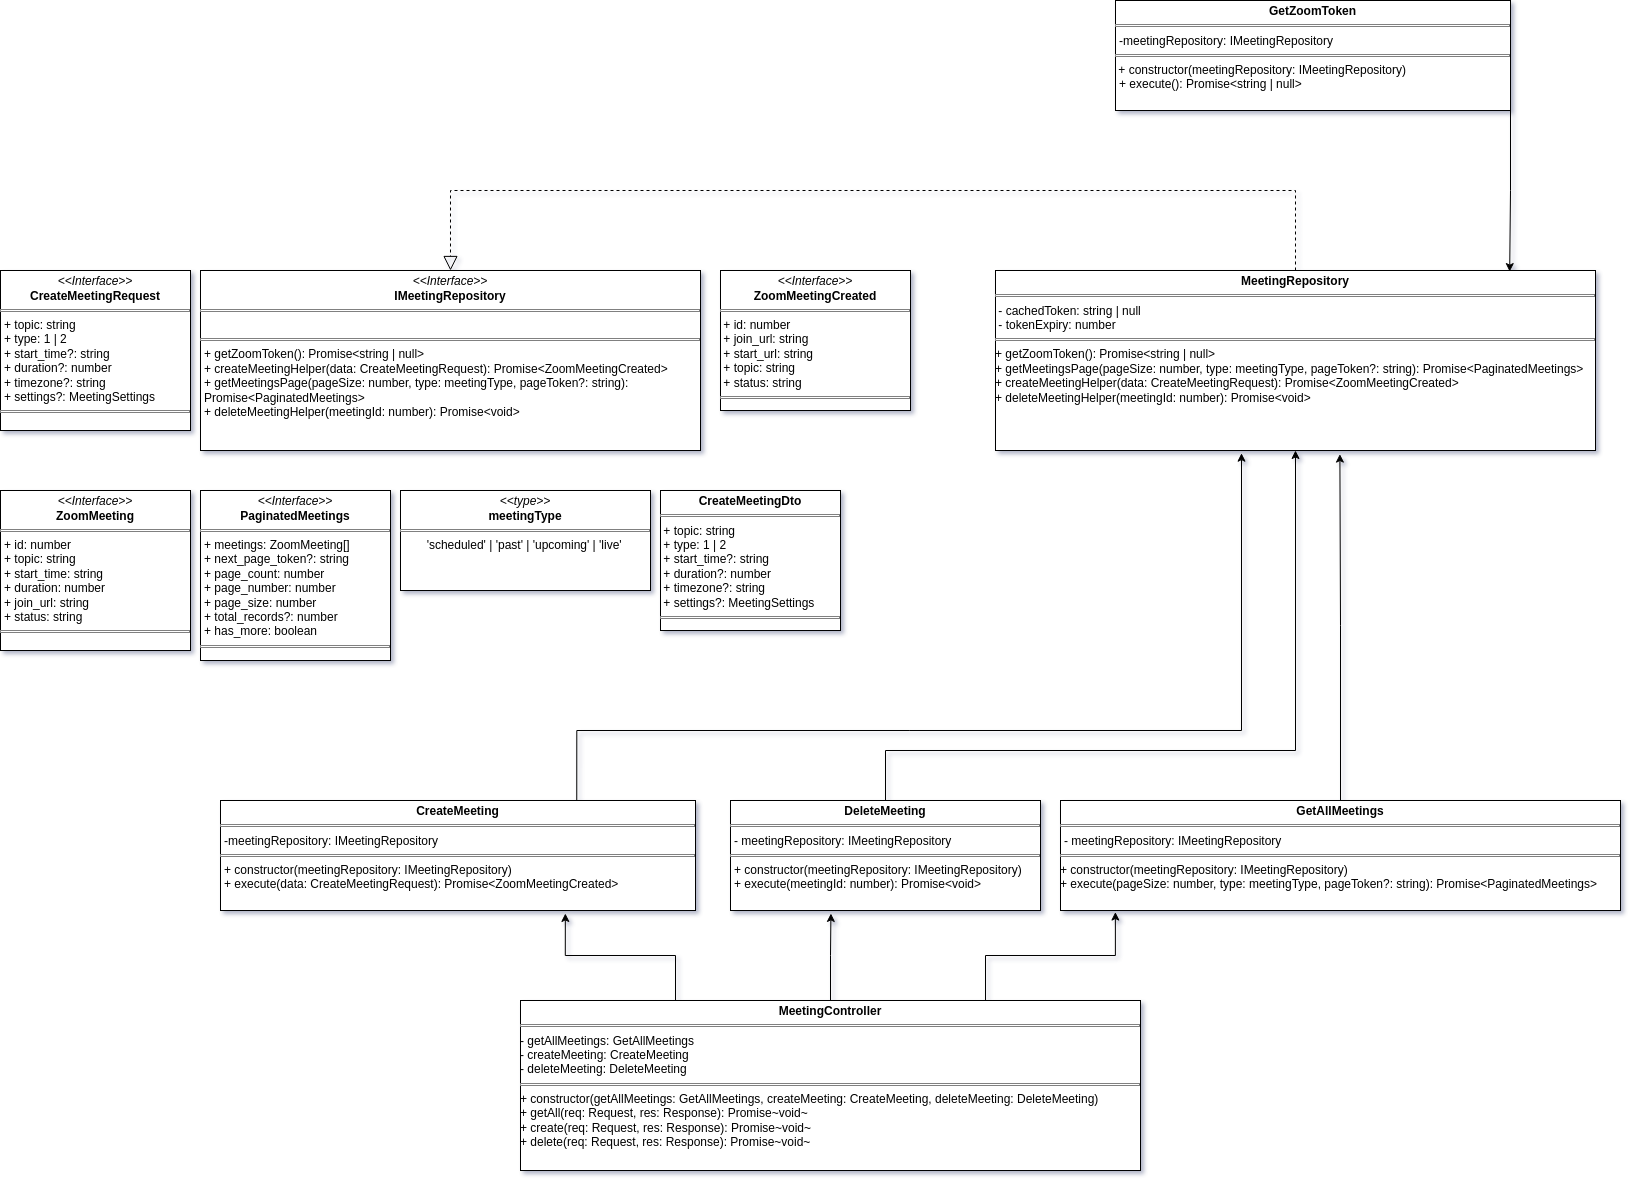

The diagram above was exported from draw.io. Its source (the exported page's mxGraphModel, read from the mxfile embedded in the PNG):
<mxGraphModel dx="2535" dy="2505" grid="1" gridSize="10" guides="1" tooltips="1" connect="1" arrows="1" fold="1" page="1" pageScale="1" pageWidth="850" pageHeight="1100" background="#ffffff" math="0" shadow="1">
  <root>
    <mxCell id="0" />
    <mxCell id="1" parent="0" />
    <mxCell id="sdwQOVNx_UXBfNSezz-v-10" parent="1" style="verticalAlign=top;align=left;overflow=fill;html=1;whiteSpace=wrap;labelBackgroundColor=none;" value="&lt;p style=&quot;margin:0px;margin-top:4px;text-align:center;&quot;&gt;&lt;i&gt;&amp;lt;&amp;lt;Interface&amp;gt;&amp;gt;&lt;/i&gt;&lt;br&gt;&lt;b&gt;CreateMeetingRequest&lt;/b&gt;&lt;/p&gt;&lt;hr size=&quot;1&quot; style=&quot;border-style:solid;&quot;&gt;&lt;p style=&quot;margin:0px;margin-left:4px;&quot;&gt;+ topic: string&lt;br&gt;+ type: 1 | 2&lt;/p&gt;&lt;p style=&quot;margin:0px;margin-left:4px;&quot;&gt;+ start_time?: string&lt;br&gt;+ duration?: number&lt;br&gt;+ timezone?: string&lt;br&gt;+ settings?: MeetingSettings&lt;/p&gt;&lt;hr size=&quot;1&quot; style=&quot;border-style:solid;&quot;&gt;&lt;p style=&quot;margin:0px;margin-left:4px;&quot;&gt;&lt;br&gt;&lt;/p&gt;" vertex="1">
      <mxGeometry height="160" width="190" x="80" y="160" as="geometry" />
    </mxCell>
    <mxCell id="sdwQOVNx_UXBfNSezz-v-11" parent="1" style="verticalAlign=top;align=left;overflow=fill;html=1;whiteSpace=wrap;labelBackgroundColor=none;" value="&lt;p style=&quot;margin:0px;margin-top:4px;text-align:center;&quot;&gt;&lt;i&gt;&amp;lt;&amp;lt;Interface&amp;gt;&amp;gt;&lt;/i&gt;&lt;br&gt;&lt;b&gt;IMeetingRepository&lt;/b&gt;&lt;/p&gt;&lt;hr size=&quot;1&quot; style=&quot;border-style:solid;&quot;&gt;&lt;br&gt;&lt;hr size=&quot;1&quot; style=&quot;border-style:solid;&quot;&gt;&lt;p style=&quot;margin:0px;margin-left:4px;&quot;&gt;+ getZoomToken(): Promise&amp;lt;string | null&amp;gt;&lt;br&gt;+ createMeetingHelper(data: CreateMeetingRequest): Promise&amp;lt;ZoomMeetingCreated&amp;gt;&lt;/p&gt;&lt;p style=&quot;margin:0px;margin-left:4px;&quot;&gt;+ getMeetingsPage(pageSize: number, type: meetingType, pageToken?: string): Promise&amp;lt;PaginatedMeetings&amp;gt;&lt;/p&gt;&lt;p style=&quot;margin:0px;margin-left:4px;&quot;&gt;+ deleteMeetingHelper(meetingId: number): Promise&amp;lt;void&amp;gt;&lt;/p&gt;" vertex="1">
      <mxGeometry height="180" width="500" x="280" y="160" as="geometry" />
    </mxCell>
    <mxCell id="sdwQOVNx_UXBfNSezz-v-12" parent="1" style="verticalAlign=top;align=left;overflow=fill;html=1;whiteSpace=wrap;labelBackgroundColor=none;" value="&lt;p style=&quot;margin:0px;margin-top:4px;text-align:center;&quot;&gt;&lt;i&gt;&amp;lt;&amp;lt;Interface&amp;gt;&amp;gt;&lt;/i&gt;&lt;br&gt;&lt;b&gt;ZoomMeetingCreated&lt;/b&gt;&lt;/p&gt;&lt;hr size=&quot;1&quot; style=&quot;border-style:solid;&quot;&gt;&amp;nbsp;+ id: number&lt;br&gt;&amp;nbsp;+ join_url: string&lt;br&gt;&amp;nbsp;+ start_url: string&lt;br&gt;&amp;nbsp;+ topic: string&lt;br&gt;&amp;nbsp;+ status: string&lt;hr size=&quot;1&quot; style=&quot;border-style:solid;&quot;&gt;&lt;p style=&quot;margin:0px;margin-left:4px;&quot;&gt;&lt;br&gt;&lt;/p&gt;" vertex="1">
      <mxGeometry height="140" width="190" x="800" y="160" as="geometry" />
    </mxCell>
    <mxCell id="sdwQOVNx_UXBfNSezz-v-13" parent="1" style="verticalAlign=top;align=left;overflow=fill;html=1;whiteSpace=wrap;labelBackgroundColor=none;" value="&lt;p style=&quot;margin:0px;margin-top:4px;text-align:center;&quot;&gt;&lt;i&gt;&amp;lt;&amp;lt;Interface&amp;gt;&amp;gt;&lt;/i&gt;&lt;br&gt;&lt;b&gt;ZoomMeeting&lt;/b&gt;&lt;/p&gt;&lt;hr size=&quot;1&quot; style=&quot;border-style:solid;&quot;&gt;&lt;p style=&quot;margin:0px;margin-left:4px;&quot;&gt;+ id: number&lt;br&gt;+ topic: string&lt;br&gt;+ start_time: string&lt;br&gt;+ duration: number&lt;br&gt;+ join_url: string&lt;br&gt;+ status: string&lt;/p&gt;&lt;hr size=&quot;1&quot; style=&quot;border-style:solid;&quot;&gt;&lt;p style=&quot;margin:0px;margin-left:4px;&quot;&gt;&lt;br&gt;&lt;/p&gt;" vertex="1">
      <mxGeometry height="160" width="190" x="80" y="380" as="geometry" />
    </mxCell>
    <mxCell id="sdwQOVNx_UXBfNSezz-v-14" parent="1" style="verticalAlign=top;align=left;overflow=fill;html=1;whiteSpace=wrap;labelBackgroundColor=none;" value="&lt;p style=&quot;margin:0px;margin-top:4px;text-align:center;&quot;&gt;&lt;i&gt;&amp;lt;&amp;lt;Interface&amp;gt;&amp;gt;&lt;/i&gt;&lt;br&gt;&lt;b&gt;PaginatedMeetings&lt;/b&gt;&lt;/p&gt;&lt;hr size=&quot;1&quot; style=&quot;border-style:solid;&quot;&gt;&lt;p style=&quot;margin:0px;margin-left:4px;&quot; align=&quot;left&quot;&gt;+ meetings: ZoomMeeting[]&lt;br&gt;+ next_page_token?: string&lt;br&gt;+ page_count: number&lt;br&gt;+ page_number: number&lt;br&gt;+ page_size: number&lt;br&gt;+ total_records?: number&lt;br&gt;+ has_more: boolean&lt;/p&gt;&lt;hr size=&quot;1&quot; style=&quot;border-style:solid;&quot;&gt;&lt;p style=&quot;margin:0px;margin-left:4px;&quot;&gt;&lt;br&gt;&lt;/p&gt;" vertex="1">
      <mxGeometry height="170" width="190" x="280" y="380" as="geometry" />
    </mxCell>
    <mxCell id="sdwQOVNx_UXBfNSezz-v-15" parent="1" style="verticalAlign=top;align=left;overflow=fill;html=1;whiteSpace=wrap;labelBackgroundColor=none;" value="&lt;p style=&quot;margin:0px;margin-top:4px;text-align:center;&quot;&gt;&lt;i&gt;&amp;lt;&amp;lt;type&amp;gt;&amp;gt;&lt;/i&gt;&lt;br&gt;&lt;b&gt;meetingType&lt;/b&gt;&lt;/p&gt;&lt;hr size=&quot;1&quot; style=&quot;border-style:solid;&quot;&gt;&lt;span style=&quot;white-space: pre;&quot;&gt;&#09;&lt;/span&gt;'scheduled' | 'past' | 'upcoming' | 'live'" vertex="1">
      <mxGeometry height="100" width="250" x="480" y="380" as="geometry" />
    </mxCell>
    <mxCell id="sdwQOVNx_UXBfNSezz-v-16" parent="1" style="verticalAlign=top;align=left;overflow=fill;html=1;whiteSpace=wrap;labelBackgroundColor=none;" value="&lt;p style=&quot;margin:0px;margin-top:4px;text-align:center;&quot;&gt;&lt;b&gt;CreateMeetingDto&lt;/b&gt;&lt;/p&gt;&lt;hr size=&quot;1&quot; style=&quot;border-style:solid;&quot;&gt;&amp;nbsp;+ topic: string&lt;br&gt;&amp;nbsp;+ type: 1 | 2&lt;br&gt;&amp;nbsp;+ start_time?: string&lt;br&gt;&amp;nbsp;+ duration?: number&lt;br&gt;&amp;nbsp;+ timezone?: string&lt;br&gt;&amp;nbsp;+ settings?: MeetingSettings&lt;hr size=&quot;1&quot; style=&quot;border-style:solid;&quot;&gt;" vertex="1">
      <mxGeometry height="140" width="180" x="740" y="380" as="geometry" />
    </mxCell>
    <mxCell id="sdwQOVNx_UXBfNSezz-v-17" parent="1" style="verticalAlign=top;align=left;overflow=fill;html=1;whiteSpace=wrap;labelBackgroundColor=none;" value="&lt;p style=&quot;margin:0px;margin-top:4px;text-align:center;&quot;&gt;&lt;b&gt;MeetingRepository&lt;/b&gt;&lt;/p&gt;&lt;hr size=&quot;1&quot; style=&quot;border-style:solid;&quot;&gt;&amp;nbsp;- cachedToken: string | null&lt;br&gt;&amp;nbsp;- tokenExpiry: number&lt;hr size=&quot;1&quot; style=&quot;border-style:solid;&quot;&gt;+ getZoomToken(): Promise&amp;lt;string | null&amp;gt;&lt;br&gt;+ getMeetingsPage(pageSize: number, type: meetingType, pageToken?: string): Promise&amp;lt;PaginatedMeetings&amp;gt;&lt;br&gt;+ createMeetingHelper(data: CreateMeetingRequest): Promise&amp;lt;ZoomMeetingCreated&amp;gt;&lt;br&gt;+ deleteMeetingHelper(meetingId: number): Promise&amp;lt;void&amp;gt;" vertex="1">
      <mxGeometry height="180" width="600" x="1075" y="160" as="geometry" />
    </mxCell>
    <mxCell id="YqMWFZ8XgKanz6mC1ueV-4" edge="1" parent="1" source="sdwQOVNx_UXBfNSezz-v-17" style="endArrow=block;dashed=1;endFill=0;endSize=12;html=1;rounded=0;exitX=0.5;exitY=0;exitDx=0;exitDy=0;entryX=0.5;entryY=0;entryDx=0;entryDy=0;labelBackgroundColor=none;fontColor=default;" target="sdwQOVNx_UXBfNSezz-v-11" value="">
      <mxGeometry relative="1" width="160" as="geometry">
        <Array as="points">
          <mxPoint x="1375" y="80" />
          <mxPoint x="940" y="80" />
          <mxPoint x="530" y="80" />
        </Array>
        <mxPoint x="980" y="190" as="sourcePoint" />
        <mxPoint x="1140" y="190" as="targetPoint" />
      </mxGeometry>
    </mxCell>
    <mxCell id="YqMWFZ8XgKanz6mC1ueV-5" parent="1" style="verticalAlign=top;align=left;overflow=fill;html=1;whiteSpace=wrap;labelBackgroundColor=none;" value="&lt;p style=&quot;margin:0px;margin-top:4px;text-align:center;&quot;&gt;&lt;b&gt;CreateMeeting&lt;/b&gt;&lt;/p&gt;&lt;hr size=&quot;1&quot; style=&quot;border-style:solid;&quot;&gt;&lt;p style=&quot;margin:0px;margin-left:4px;&quot;&gt;-meetingRepository: IMeetingRepository&lt;/p&gt;&lt;hr size=&quot;1&quot; style=&quot;border-style:solid;&quot;&gt;&lt;p style=&quot;margin:0px;margin-left:4px;&quot;&gt;+ constructor(meetingRepository: IMeetingRepository)&lt;br&gt;+ execute(data: CreateMeetingRequest): Promise&amp;lt;ZoomMeetingCreated&amp;gt;&lt;/p&gt;" vertex="1">
      <mxGeometry height="110" width="475" x="300" y="690" as="geometry" />
    </mxCell>
    <mxCell id="YqMWFZ8XgKanz6mC1ueV-14" edge="1" parent="1" source="YqMWFZ8XgKanz6mC1ueV-6" style="edgeStyle=orthogonalEdgeStyle;rounded=0;orthogonalLoop=1;jettySize=auto;html=1;entryX=0.5;entryY=1;entryDx=0;entryDy=0;labelBackgroundColor=none;fontColor=default;" target="sdwQOVNx_UXBfNSezz-v-17">
      <mxGeometry relative="1" as="geometry">
        <Array as="points">
          <mxPoint x="965" y="640" />
          <mxPoint x="1375" y="640" />
        </Array>
      </mxGeometry>
    </mxCell>
    <mxCell id="YqMWFZ8XgKanz6mC1ueV-6" parent="1" style="verticalAlign=top;align=left;overflow=fill;html=1;whiteSpace=wrap;labelBackgroundColor=none;" value="&lt;p style=&quot;margin:0px;margin-top:4px;text-align:center;&quot;&gt;&lt;b&gt;DeleteMeeting&lt;/b&gt;&lt;/p&gt;&lt;hr size=&quot;1&quot; style=&quot;border-style:solid;&quot;&gt;&lt;p style=&quot;margin:0px;margin-left:4px;&quot;&gt;- meetingRepository: IMeetingRepository&lt;/p&gt;&lt;hr size=&quot;1&quot; style=&quot;border-style:solid;&quot;&gt;&lt;p style=&quot;margin:0px;margin-left:4px;&quot;&gt;+ constructor(meetingRepository: IMeetingRepository)&lt;br&gt;+ execute(meetingId: number): Promise&amp;lt;void&amp;gt;&lt;/p&gt;" vertex="1">
      <mxGeometry height="110" width="310" x="810" y="690" as="geometry" />
    </mxCell>
    <mxCell id="YqMWFZ8XgKanz6mC1ueV-7" parent="1" style="verticalAlign=top;align=left;overflow=fill;html=1;whiteSpace=wrap;labelBackgroundColor=none;" value="&lt;p style=&quot;margin:0px;margin-top:4px;text-align:center;&quot;&gt;&lt;b&gt;GetAllMeetings&lt;/b&gt;&lt;/p&gt;&lt;hr size=&quot;1&quot; style=&quot;border-style:solid;&quot;&gt;&lt;p style=&quot;margin:0px;margin-left:4px;&quot;&gt;- meetingRepository: IMeetingRepository&lt;/p&gt;&lt;hr size=&quot;1&quot; style=&quot;border-style:solid;&quot;&gt;+ constructor(meetingRepository: IMeetingRepository)&lt;br&gt;+ execute(pageSize: number, type: meetingType, pageToken?: string): Promise&amp;lt;PaginatedMeetings&amp;gt;" vertex="1">
      <mxGeometry height="110" width="560" x="1140" y="690" as="geometry" />
    </mxCell>
    <mxCell id="YqMWFZ8XgKanz6mC1ueV-8" parent="1" style="verticalAlign=top;align=left;overflow=fill;html=1;whiteSpace=wrap;labelBackgroundColor=none;" value="&lt;p style=&quot;margin:0px;margin-top:4px;text-align:center;&quot;&gt;&lt;b&gt;GetZoomToken&lt;/b&gt;&lt;/p&gt;&lt;hr size=&quot;1&quot; style=&quot;border-style:solid;&quot;&gt;&lt;p style=&quot;margin:0px;margin-left:4px;&quot;&gt;-meetingRepository: IMeetingRepository&lt;/p&gt;&lt;hr size=&quot;1&quot; style=&quot;border-style:solid;&quot;&gt;&amp;nbsp;+ constructor(meetingRepository: IMeetingRepository)&lt;p style=&quot;margin:0px;margin-left:4px;&quot;&gt;+ execute(): Promise&amp;lt;string | null&amp;gt;&lt;/p&gt;" vertex="1">
      <mxGeometry height="110" width="395" x="1195" y="-110" as="geometry" />
    </mxCell>
    <mxCell id="YqMWFZ8XgKanz6mC1ueV-10" edge="1" parent="1" source="YqMWFZ8XgKanz6mC1ueV-8" style="edgeStyle=orthogonalEdgeStyle;rounded=0;orthogonalLoop=1;jettySize=auto;html=1;exitX=1;exitY=1;exitDx=0;exitDy=0;entryX=0.857;entryY=0.006;entryDx=0;entryDy=0;entryPerimeter=0;labelBackgroundColor=none;fontColor=default;" target="sdwQOVNx_UXBfNSezz-v-17">
      <mxGeometry relative="1" as="geometry" />
    </mxCell>
    <mxCell id="YqMWFZ8XgKanz6mC1ueV-11" edge="1" parent="1" source="YqMWFZ8XgKanz6mC1ueV-7" style="edgeStyle=orthogonalEdgeStyle;rounded=0;orthogonalLoop=1;jettySize=auto;html=1;exitX=0.5;exitY=0;exitDx=0;exitDy=0;entryX=0.574;entryY=1.02;entryDx=0;entryDy=0;entryPerimeter=0;labelBackgroundColor=none;fontColor=default;" target="sdwQOVNx_UXBfNSezz-v-17">
      <mxGeometry relative="1" as="geometry" />
    </mxCell>
    <mxCell id="YqMWFZ8XgKanz6mC1ueV-15" edge="1" parent="1" source="YqMWFZ8XgKanz6mC1ueV-5" style="edgeStyle=orthogonalEdgeStyle;rounded=0;orthogonalLoop=1;jettySize=auto;html=1;exitX=0.75;exitY=0;exitDx=0;exitDy=0;entryX=0.41;entryY=1.015;entryDx=0;entryDy=0;entryPerimeter=0;labelBackgroundColor=none;fontColor=default;" target="sdwQOVNx_UXBfNSezz-v-17">
      <mxGeometry relative="1" as="geometry">
        <Array as="points">
          <mxPoint x="656" y="620" />
          <mxPoint x="1321" y="620" />
        </Array>
      </mxGeometry>
    </mxCell>
    <mxCell id="YqMWFZ8XgKanz6mC1ueV-16" parent="1" style="verticalAlign=top;align=left;overflow=fill;html=1;whiteSpace=wrap;labelBackgroundColor=none;" value="&lt;p style=&quot;margin:0px;margin-top:4px;text-align:center;&quot;&gt;&lt;b&gt;MeetingController&lt;/b&gt;&lt;/p&gt;&lt;hr size=&quot;1&quot; style=&quot;border-style:solid;&quot;&gt;&lt;div&gt;- getAllMeetings: GetAllMeetings&lt;/div&gt;&lt;div&gt;- createMeeting: CreateMeeting&lt;/div&gt;&lt;div&gt;- deleteMeeting: DeleteMeeting&lt;/div&gt;&lt;hr size=&quot;1&quot; style=&quot;border-style:solid;&quot;&gt;+ constructor(getAllMeetings: GetAllMeetings, createMeeting: CreateMeeting, deleteMeeting: DeleteMeeting)&lt;br&gt;+ getAll(req: Request, res: Response): Promise~void~&lt;br&gt;+ create(req: Request, res: Response): Promise~void~&lt;br&gt;+ delete(req: Request, res: Response): Promise~void~" vertex="1">
      <mxGeometry height="170" width="620" x="600" y="890" as="geometry" />
    </mxCell>
    <mxCell id="YqMWFZ8XgKanz6mC1ueV-17" edge="1" parent="1" source="YqMWFZ8XgKanz6mC1ueV-16" style="edgeStyle=orthogonalEdgeStyle;rounded=0;orthogonalLoop=1;jettySize=auto;html=1;entryX=0.324;entryY=1.027;entryDx=0;entryDy=0;entryPerimeter=0;labelBackgroundColor=none;fontColor=default;" target="YqMWFZ8XgKanz6mC1ueV-6">
      <mxGeometry relative="1" as="geometry" />
    </mxCell>
    <mxCell id="YqMWFZ8XgKanz6mC1ueV-18" edge="1" parent="1" source="YqMWFZ8XgKanz6mC1ueV-16" style="edgeStyle=orthogonalEdgeStyle;rounded=0;orthogonalLoop=1;jettySize=auto;html=1;exitX=0.75;exitY=0;exitDx=0;exitDy=0;entryX=0.098;entryY=1.014;entryDx=0;entryDy=0;entryPerimeter=0;labelBackgroundColor=none;fontColor=default;" target="YqMWFZ8XgKanz6mC1ueV-7">
      <mxGeometry relative="1" as="geometry" />
    </mxCell>
    <mxCell id="YqMWFZ8XgKanz6mC1ueV-19" edge="1" parent="1" source="YqMWFZ8XgKanz6mC1ueV-16" style="edgeStyle=orthogonalEdgeStyle;rounded=0;orthogonalLoop=1;jettySize=auto;html=1;exitX=0.25;exitY=0;exitDx=0;exitDy=0;entryX=0.726;entryY=1.027;entryDx=0;entryDy=0;entryPerimeter=0;labelBackgroundColor=none;fontColor=default;" target="YqMWFZ8XgKanz6mC1ueV-5">
      <mxGeometry relative="1" as="geometry" />
    </mxCell>
  </root>
</mxGraphModel>